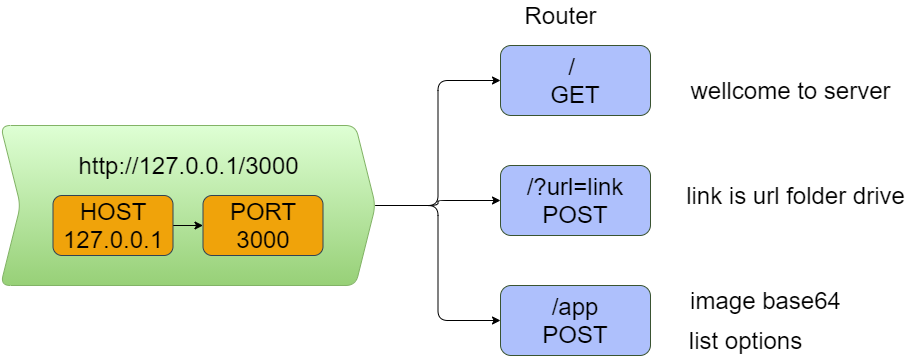

The diagram above was exported from draw.io. Its source (the exported page's mxGraphModel, read from the mxfile embedded in the PNG):
<mxGraphModel dx="1160" dy="945" grid="1" gridSize="10" guides="1" tooltips="1" connect="1" arrows="1" fold="1" page="1" pageScale="1" pageWidth="1200" pageHeight="1920" background="#FFFFFF" math="0" shadow="1">
  <root>
    <mxCell id="0" />
    <mxCell id="1" parent="0" />
    <mxCell id="15" style="edgeStyle=orthogonalEdgeStyle;rounded=1;orthogonalLoop=1;jettySize=auto;html=1;entryX=0;entryY=0.5;entryDx=0;entryDy=0;fontSize=24;" parent="1" source="7" target="12" edge="1">
      <mxGeometry relative="1" as="geometry" />
    </mxCell>
    <mxCell id="16" style="edgeStyle=orthogonalEdgeStyle;rounded=1;orthogonalLoop=1;jettySize=auto;html=1;entryX=0;entryY=0.5;entryDx=0;entryDy=0;fontSize=24;" parent="1" source="7" target="10" edge="1">
      <mxGeometry relative="1" as="geometry" />
    </mxCell>
    <mxCell id="17" style="edgeStyle=orthogonalEdgeStyle;rounded=1;orthogonalLoop=1;jettySize=auto;html=1;entryX=0;entryY=0.5;entryDx=0;entryDy=0;fontSize=24;" parent="1" source="7" target="14" edge="1">
      <mxGeometry relative="1" as="geometry" />
    </mxCell>
    <mxCell id="7" value="" style="shape=step;perimeter=stepPerimeter;whiteSpace=wrap;html=1;fixedSize=1;rounded=1;strokeColor=#82b366;fontSize=24;fillColor=#DEFFD4;gradientColor=#97D077;" parent="1" vertex="1">
      <mxGeometry x="140" y="160" width="375" height="160" as="geometry" />
    </mxCell>
    <mxCell id="4" value="" style="edgeStyle=orthogonalEdgeStyle;rounded=0;orthogonalLoop=1;jettySize=auto;html=1;fontSize=24;" parent="1" source="2" target="3" edge="1">
      <mxGeometry relative="1" as="geometry" />
    </mxCell>
    <mxCell id="2" value="&lt;p style=&quot;font-size: 24px;&quot;&gt;&lt;font style=&quot;font-size: 24px;&quot;&gt;HOST&lt;br style=&quot;font-size: 24px;&quot;&gt;&lt;/font&gt;&lt;font style=&quot;font-size: 24px;&quot;&gt;127.0.0.1&lt;/font&gt;&lt;/p&gt;" style="whiteSpace=wrap;html=1;gradientDirection=south;rounded=1;strokeColor=#314354;fontSize=24;fillColor=#F0A30A;" parent="1" vertex="1">
      <mxGeometry x="192.5" y="230" width="120" height="60" as="geometry" />
    </mxCell>
    <mxCell id="3" value="&lt;p style=&quot;font-size: 24px;&quot;&gt;&lt;font style=&quot;font-size: 24px;&quot;&gt;PORT&lt;br style=&quot;font-size: 24px;&quot;&gt;&lt;/font&gt;3000&lt;/p&gt;" style="whiteSpace=wrap;html=1;gradientDirection=south;rounded=1;strokeColor=#314354;fontSize=24;fillColor=#F0A30A;" parent="1" vertex="1">
      <mxGeometry x="342.5" y="230" width="120" height="60" as="geometry" />
    </mxCell>
    <mxCell id="8" value="&lt;font style=&quot;font-size: 24px;&quot;&gt;http://127.0.0.1/3000&lt;/font&gt;" style="text;html=1;align=center;verticalAlign=middle;resizable=0;points=[];autosize=1;strokeColor=none;fontSize=24;" parent="1" vertex="1">
      <mxGeometry x="207.5" y="185" width="240" height="30" as="geometry" />
    </mxCell>
    <mxCell id="10" value="&lt;font style=&quot;font-size: 24px;&quot;&gt;/ &lt;br style=&quot;font-size: 24px;&quot;&gt;GET&lt;/font&gt;" style="whiteSpace=wrap;html=1;rounded=1;strokeColor=#3A5431;fillColor=#AEC0FC;fontSize=24;" parent="1" vertex="1">
      <mxGeometry x="640" y="80" width="150" height="70" as="geometry" />
    </mxCell>
    <mxCell id="12" value="&lt;font style=&quot;font-size: 24px;&quot;&gt;/?url=link&lt;br style=&quot;font-size: 24px;&quot;&gt;POST&lt;/font&gt;" style="whiteSpace=wrap;html=1;rounded=1;strokeColor=#3A5431;fillColor=#AEC0FC;fontSize=24;" parent="1" vertex="1">
      <mxGeometry x="640" y="200" width="150" height="70" as="geometry" />
    </mxCell>
    <mxCell id="14" value="&lt;font style=&quot;font-size: 24px;&quot;&gt;/app&lt;br style=&quot;font-size: 24px;&quot;&gt;POST&lt;/font&gt;" style="whiteSpace=wrap;html=1;rounded=1;strokeColor=#3A5431;fillColor=#AEC0FC;fontSize=24;" parent="1" vertex="1">
      <mxGeometry x="640" y="320" width="150" height="70" as="geometry" />
    </mxCell>
    <mxCell id="18" value="&lt;font style=&quot;font-size: 24px;&quot;&gt;Router&lt;/font&gt;" style="text;html=1;align=center;verticalAlign=middle;resizable=0;points=[];autosize=1;strokeColor=none;fontSize=24;" parent="1" vertex="1">
      <mxGeometry x="655" y="35" width="90" height="30" as="geometry" />
    </mxCell>
    <mxCell id="19" value="&lt;font style=&quot;font-size: 24px;&quot;&gt;wellcome to server&lt;/font&gt;" style="text;html=1;align=center;verticalAlign=middle;resizable=0;points=[];autosize=1;strokeColor=none;fontSize=24;" parent="1" vertex="1">
      <mxGeometry x="820" y="110" width="220" height="30" as="geometry" />
    </mxCell>
    <mxCell id="22" value="&lt;font style=&quot;font-size: 24px;&quot;&gt;image base64&lt;/font&gt;" style="text;html=1;align=center;verticalAlign=middle;resizable=0;points=[];autosize=1;strokeColor=none;fontSize=24;" parent="1" vertex="1">
      <mxGeometry x="820" y="320" width="170" height="30" as="geometry" />
    </mxCell>
    <mxCell id="23" value="&lt;font style=&quot;font-size: 24px;&quot;&gt;list options&lt;/font&gt;" style="text;html=1;align=center;verticalAlign=middle;resizable=0;points=[];autosize=1;strokeColor=none;fontSize=24;" parent="1" vertex="1">
      <mxGeometry x="820" y="360" width="130" height="30" as="geometry" />
    </mxCell>
    <mxCell id="25" value="&lt;span style=&quot;font-size: 24px;&quot;&gt;link is&amp;nbsp;&lt;/span&gt;&lt;span style=&quot;font-size: 24px;&quot;&gt;url folder&amp;nbsp;&lt;/span&gt;&lt;span style=&quot;font-size: 24px;&quot;&gt;drive&lt;/span&gt;" style="text;html=1;align=center;verticalAlign=middle;resizable=0;points=[];autosize=1;strokeColor=none;fontSize=24;" parent="1" vertex="1">
      <mxGeometry x="820" y="215" width="230" height="30" as="geometry" />
    </mxCell>
  </root>
</mxGraphModel>